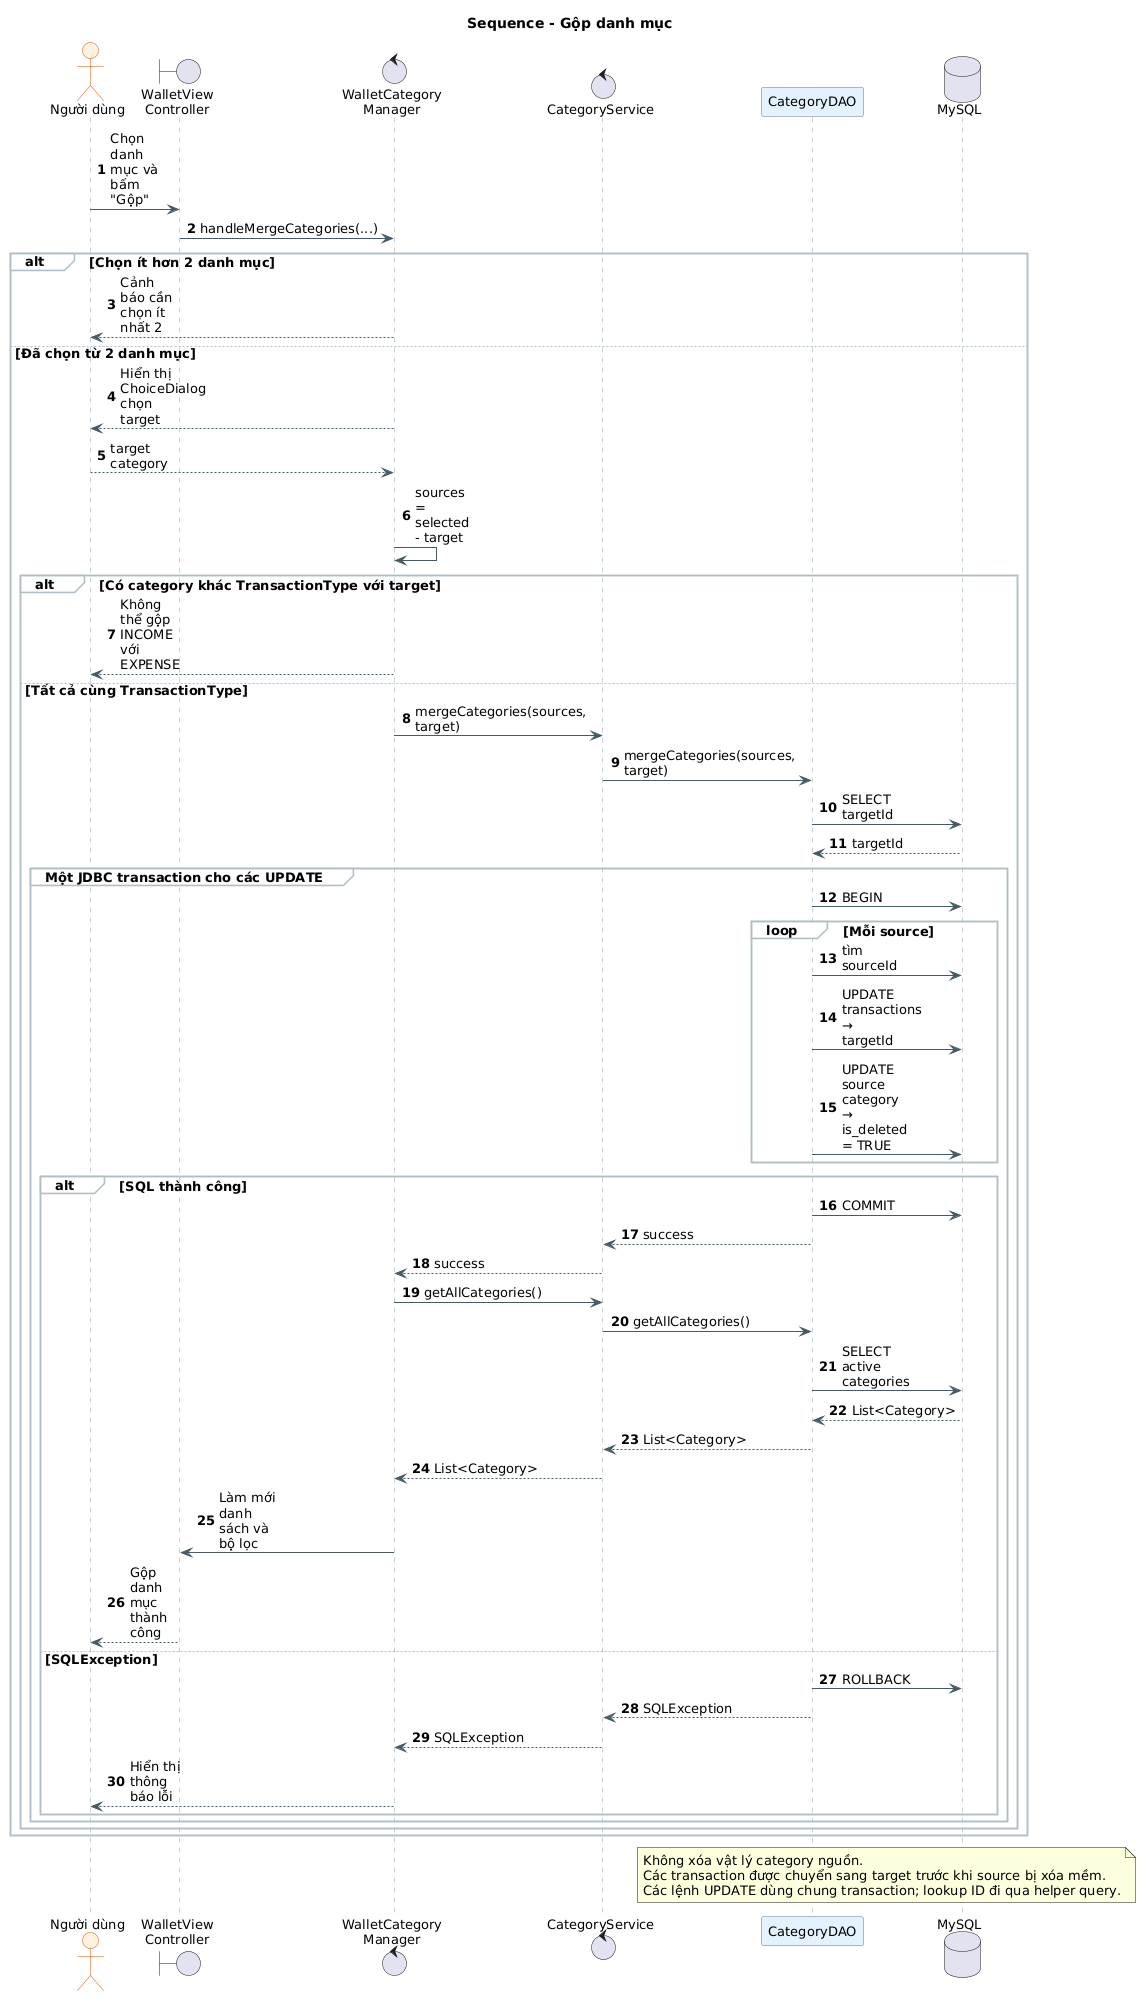

The diagram above was rendered by PlantUML. Its source (embedded in the PNG):
@startuml Sequence_MergeCategories

skinparam backgroundColor white
skinparam defaultFontName "Segoe UI"
skinparam defaultFontSize 13
skinparam shadowing false
skinparam maxMessageSize 58
skinparam sequence {
    ArrowColor #455A64
    LifeLineBorderColor #90A4AE
    LifeLineBackgroundColor #FAFAFA
    ParticipantBorderColor #607D8B
    ParticipantBackgroundColor #E3F2FD
    ActorBorderColor #E65100
    ActorBackgroundColor #FFF3E0
    GroupBackgroundColor #FAFAFA
    GroupBorderColor #B0BEC5
    ParticipantPadding 24
}

title Sequence - Gộp danh mục
autonumber

actor "Người dùng" as User
boundary "WalletView\nController" as Controller
control "WalletCategory\nManager" as Manager
control "CategoryService" as Service
participant "CategoryDAO" as DAO
database "MySQL" as DB

User -> Controller : Chọn danh mục và bấm "Gộp"
Controller -> Manager : handleMergeCategories(...)

alt Chọn ít hơn 2 danh mục
    Manager --> User : Cảnh báo cần chọn ít nhất 2
else Đã chọn từ 2 danh mục
    Manager --> User : Hiển thị ChoiceDialog chọn target
    User --> Manager : target category
    Manager -> Manager : sources = selected - target

    alt Có category khác TransactionType với target
        Manager --> User : Không thể gộp INCOME với EXPENSE
    else Tất cả cùng TransactionType
        Manager -> Service : mergeCategories(sources, target)
        Service -> DAO : mergeCategories(sources, target)

        DAO -> DB : SELECT targetId
        DB --> DAO : targetId

        group Một JDBC transaction cho các UPDATE
            DAO -> DB : BEGIN
            loop Mỗi source
                DAO -> DB : tìm sourceId
                DAO -> DB : UPDATE transactions → targetId
                DAO -> DB : UPDATE source category → is_deleted = TRUE
            end

            alt SQL thành công
                DAO -> DB : COMMIT
                DAO --> Service : success
                Service --> Manager : success
                Manager -> Service : getAllCategories()
                Service -> DAO : getAllCategories()
                DAO -> DB : SELECT active categories
                DB --> DAO : List<Category>
                DAO --> Service : List<Category>
                Service --> Manager : List<Category>
                Manager -> Controller : Làm mới danh sách và bộ lọc
                Controller --> User : Gộp danh mục thành công
            else SQLException
                DAO -> DB : ROLLBACK
                DAO --> Service : SQLException
                Service --> Manager : SQLException
                Manager --> User : Hiển thị thông báo lỗi
            end
        end
    end
end

note over DAO, DB
  Không xóa vật lý category nguồn.
  Các transaction được chuyển sang target trước khi source bị xóa mềm.
  Các lệnh UPDATE dùng chung transaction; lookup ID đi qua helper query.
end note

@enduml